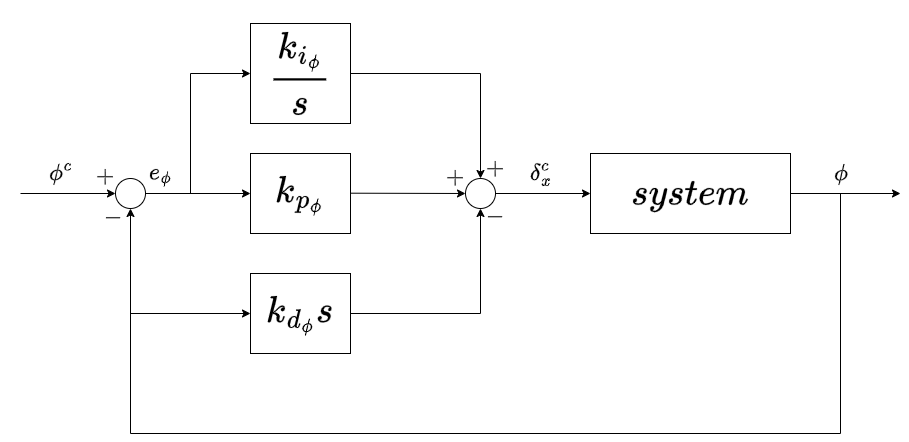

The diagram above was exported from draw.io. Its source (the exported page's mxGraphModel, read from the mxfile embedded in the PNG):
<mxGraphModel dx="1050" dy="534" grid="1" gridSize="10" guides="1" tooltips="1" connect="1" arrows="1" fold="1" page="1" pageScale="1" pageWidth="850" pageHeight="1100" math="1" shadow="0">
  <root>
    <mxCell id="0" />
    <mxCell id="1" parent="0" />
    <mxCell id="0FWVlXni3Xz6CbkggnqY-38" value="&lt;font style=&quot;font-size: 20px;&quot;&gt;$$\delta^c_x$$&lt;/font&gt;" style="text;html=1;align=center;verticalAlign=middle;resizable=0;points=[];autosize=1;strokeColor=none;fillColor=none;" vertex="1" parent="1">
      <mxGeometry x="570" y="160" width="160" height="40" as="geometry" />
    </mxCell>
    <mxCell id="0FWVlXni3Xz6CbkggnqY-31" value="&lt;font style=&quot;font-size: 20px;&quot;&gt;$$+$$&lt;br&gt;&lt;/font&gt;" style="text;html=1;align=center;verticalAlign=middle;resizable=0;points=[];autosize=1;strokeColor=none;fillColor=none;" vertex="1" parent="1">
      <mxGeometry x="565" y="166" width="80" height="40" as="geometry" />
    </mxCell>
    <mxCell id="0FWVlXni3Xz6CbkggnqY-32" value="&lt;font style=&quot;font-size: 20px;&quot;&gt;$$+$$&lt;br&gt;&lt;/font&gt;" style="text;html=1;align=center;verticalAlign=middle;resizable=0;points=[];autosize=1;strokeColor=none;fillColor=none;" vertex="1" parent="1">
      <mxGeometry x="525" y="175" width="80" height="40" as="geometry" />
    </mxCell>
    <mxCell id="0FWVlXni3Xz6CbkggnqY-33" value="&lt;font style=&quot;font-size: 20px;&quot;&gt;$$-$$&lt;br&gt;&lt;/font&gt;" style="text;html=1;align=center;verticalAlign=middle;resizable=0;points=[];autosize=1;strokeColor=none;fillColor=none;" vertex="1" parent="1">
      <mxGeometry x="570" y="214" width="70" height="40" as="geometry" />
    </mxCell>
    <mxCell id="0FWVlXni3Xz6CbkggnqY-37" value="&lt;font style=&quot;font-size: 20px;&quot;&gt;$$e_\phi$$&lt;/font&gt;" style="text;html=1;align=center;verticalAlign=middle;resizable=0;points=[];autosize=1;strokeColor=none;fillColor=none;" vertex="1" parent="1">
      <mxGeometry x="210" y="160" width="120" height="40" as="geometry" />
    </mxCell>
    <mxCell id="0FWVlXni3Xz6CbkggnqY-34" value="&lt;font style=&quot;font-size: 20px;&quot;&gt;$$\phi^c$$&lt;/font&gt;" style="text;html=1;align=center;verticalAlign=middle;resizable=0;points=[];autosize=1;strokeColor=none;fillColor=none;" vertex="1" parent="1">
      <mxGeometry x="110" y="160" width="120" height="40" as="geometry" />
    </mxCell>
    <mxCell id="0FWVlXni3Xz6CbkggnqY-29" value="&lt;font style=&quot;font-size: 20px;&quot;&gt;$$+$$&lt;br&gt;&lt;/font&gt;" style="text;html=1;align=center;verticalAlign=middle;resizable=0;points=[];autosize=1;strokeColor=none;fillColor=none;" vertex="1" parent="1">
      <mxGeometry x="175" y="174" width="80" height="40" as="geometry" />
    </mxCell>
    <mxCell id="0FWVlXni3Xz6CbkggnqY-1" value="" style="ellipse;whiteSpace=wrap;html=1;aspect=fixed;" vertex="1" parent="1">
      <mxGeometry x="225" y="185" width="30" height="30" as="geometry" />
    </mxCell>
    <mxCell id="0FWVlXni3Xz6CbkggnqY-3" value="&lt;font style=&quot;font-size: 32px;&quot;&gt;$$k_{p_\phi}$$&lt;/font&gt;" style="rounded=0;whiteSpace=wrap;html=1;" vertex="1" parent="1">
      <mxGeometry x="360" y="160" width="100" height="80" as="geometry" />
    </mxCell>
    <mxCell id="0FWVlXni3Xz6CbkggnqY-8" value="&lt;font style=&quot;font-size: 32px;&quot;&gt;$$\frac{k_{i_\phi}}{s}$$&lt;/font&gt;" style="rounded=0;whiteSpace=wrap;html=1;" vertex="1" parent="1">
      <mxGeometry x="360" y="30" width="100" height="100" as="geometry" />
    </mxCell>
    <mxCell id="0FWVlXni3Xz6CbkggnqY-9" value="&lt;font style=&quot;font-size: 32px;&quot;&gt;$$k_{d_\phi}s$$&lt;/font&gt;" style="rounded=0;whiteSpace=wrap;html=1;" vertex="1" parent="1">
      <mxGeometry x="360" y="280" width="100" height="80" as="geometry" />
    </mxCell>
    <mxCell id="0FWVlXni3Xz6CbkggnqY-10" value="" style="ellipse;whiteSpace=wrap;html=1;aspect=fixed;" vertex="1" parent="1">
      <mxGeometry x="575" y="185" width="30" height="30" as="geometry" />
    </mxCell>
    <mxCell id="0FWVlXni3Xz6CbkggnqY-11" value="&lt;font style=&quot;font-size: 32px;&quot;&gt;$$system$$&lt;/font&gt;" style="rounded=0;whiteSpace=wrap;html=1;" vertex="1" parent="1">
      <mxGeometry x="700" y="160" width="200" height="80" as="geometry" />
    </mxCell>
    <mxCell id="0FWVlXni3Xz6CbkggnqY-12" value="" style="endArrow=classic;html=1;rounded=0;exitX=1;exitY=0.5;exitDx=0;exitDy=0;entryX=0;entryY=0.5;entryDx=0;entryDy=0;" edge="1" parent="1" source="0FWVlXni3Xz6CbkggnqY-1" target="0FWVlXni3Xz6CbkggnqY-3">
      <mxGeometry width="50" height="50" relative="1" as="geometry">
        <mxPoint x="420" y="280" as="sourcePoint" />
        <mxPoint x="470" y="230" as="targetPoint" />
      </mxGeometry>
    </mxCell>
    <mxCell id="0FWVlXni3Xz6CbkggnqY-13" value="" style="endArrow=classic;html=1;rounded=0;exitX=1;exitY=0.5;exitDx=0;exitDy=0;entryX=0;entryY=0.5;entryDx=0;entryDy=0;" edge="1" parent="1" target="0FWVlXni3Xz6CbkggnqY-10">
      <mxGeometry width="50" height="50" relative="1" as="geometry">
        <mxPoint x="460" y="199.69" as="sourcePoint" />
        <mxPoint x="560" y="199.69" as="targetPoint" />
      </mxGeometry>
    </mxCell>
    <mxCell id="0FWVlXni3Xz6CbkggnqY-14" value="" style="endArrow=classic;html=1;rounded=0;exitX=1;exitY=0.5;exitDx=0;exitDy=0;entryX=0;entryY=0.5;entryDx=0;entryDy=0;" edge="1" parent="1" source="0FWVlXni3Xz6CbkggnqY-10" target="0FWVlXni3Xz6CbkggnqY-11">
      <mxGeometry width="50" height="50" relative="1" as="geometry">
        <mxPoint x="470" y="209.69" as="sourcePoint" />
        <mxPoint x="580" y="210" as="targetPoint" />
      </mxGeometry>
    </mxCell>
    <mxCell id="0FWVlXni3Xz6CbkggnqY-15" value="" style="endArrow=none;html=1;rounded=0;" edge="1" parent="1">
      <mxGeometry width="50" height="50" relative="1" as="geometry">
        <mxPoint x="300" y="200" as="sourcePoint" />
        <mxPoint x="300" y="80" as="targetPoint" />
      </mxGeometry>
    </mxCell>
    <mxCell id="0FWVlXni3Xz6CbkggnqY-16" value="" style="endArrow=classic;html=1;rounded=0;entryX=0;entryY=0.5;entryDx=0;entryDy=0;" edge="1" parent="1" target="0FWVlXni3Xz6CbkggnqY-8">
      <mxGeometry width="50" height="50" relative="1" as="geometry">
        <mxPoint x="300" y="80" as="sourcePoint" />
        <mxPoint x="510" y="160" as="targetPoint" />
      </mxGeometry>
    </mxCell>
    <mxCell id="0FWVlXni3Xz6CbkggnqY-18" value="" style="endArrow=classic;html=1;rounded=0;entryX=0;entryY=0.5;entryDx=0;entryDy=0;" edge="1" parent="1" target="0FWVlXni3Xz6CbkggnqY-1">
      <mxGeometry width="50" height="50" relative="1" as="geometry">
        <mxPoint x="130" y="200" as="sourcePoint" />
        <mxPoint x="580" y="260" as="targetPoint" />
      </mxGeometry>
    </mxCell>
    <mxCell id="0FWVlXni3Xz6CbkggnqY-19" value="" style="endArrow=classic;html=1;rounded=0;exitX=1;exitY=0.5;exitDx=0;exitDy=0;" edge="1" parent="1" source="0FWVlXni3Xz6CbkggnqY-11">
      <mxGeometry width="50" height="50" relative="1" as="geometry">
        <mxPoint x="930" y="230" as="sourcePoint" />
        <mxPoint x="1010" y="200" as="targetPoint" />
      </mxGeometry>
    </mxCell>
    <mxCell id="0FWVlXni3Xz6CbkggnqY-20" value="" style="endArrow=none;html=1;rounded=0;" edge="1" parent="1">
      <mxGeometry width="50" height="50" relative="1" as="geometry">
        <mxPoint x="950" y="440" as="sourcePoint" />
        <mxPoint x="950" y="200" as="targetPoint" />
      </mxGeometry>
    </mxCell>
    <mxCell id="0FWVlXni3Xz6CbkggnqY-21" value="" style="endArrow=none;html=1;rounded=0;" edge="1" parent="1">
      <mxGeometry width="50" height="50" relative="1" as="geometry">
        <mxPoint x="240" y="440" as="sourcePoint" />
        <mxPoint x="950" y="440" as="targetPoint" />
      </mxGeometry>
    </mxCell>
    <mxCell id="0FWVlXni3Xz6CbkggnqY-22" value="" style="endArrow=classic;html=1;rounded=0;entryX=0.5;entryY=1;entryDx=0;entryDy=0;" edge="1" parent="1" target="0FWVlXni3Xz6CbkggnqY-1">
      <mxGeometry width="50" height="50" relative="1" as="geometry">
        <mxPoint x="240" y="440" as="sourcePoint" />
        <mxPoint x="580" y="260" as="targetPoint" />
      </mxGeometry>
    </mxCell>
    <mxCell id="0FWVlXni3Xz6CbkggnqY-24" value="" style="endArrow=classic;html=1;rounded=0;entryX=0;entryY=0.5;entryDx=0;entryDy=0;" edge="1" parent="1" target="0FWVlXni3Xz6CbkggnqY-9">
      <mxGeometry width="50" height="50" relative="1" as="geometry">
        <mxPoint x="240" y="320" as="sourcePoint" />
        <mxPoint x="580" y="260" as="targetPoint" />
      </mxGeometry>
    </mxCell>
    <mxCell id="0FWVlXni3Xz6CbkggnqY-25" value="" style="endArrow=none;html=1;rounded=0;exitX=1;exitY=0.5;exitDx=0;exitDy=0;" edge="1" parent="1" source="0FWVlXni3Xz6CbkggnqY-9">
      <mxGeometry width="50" height="50" relative="1" as="geometry">
        <mxPoint x="530" y="310" as="sourcePoint" />
        <mxPoint x="590" y="320" as="targetPoint" />
      </mxGeometry>
    </mxCell>
    <mxCell id="0FWVlXni3Xz6CbkggnqY-26" value="" style="endArrow=none;html=1;rounded=0;entryX=1;entryY=0.5;entryDx=0;entryDy=0;" edge="1" parent="1" target="0FWVlXni3Xz6CbkggnqY-8">
      <mxGeometry width="50" height="50" relative="1" as="geometry">
        <mxPoint x="590" y="80" as="sourcePoint" />
        <mxPoint x="580" y="260" as="targetPoint" />
      </mxGeometry>
    </mxCell>
    <mxCell id="0FWVlXni3Xz6CbkggnqY-27" value="" style="endArrow=classic;html=1;rounded=0;entryX=0.5;entryY=1;entryDx=0;entryDy=0;" edge="1" parent="1" target="0FWVlXni3Xz6CbkggnqY-10">
      <mxGeometry width="50" height="50" relative="1" as="geometry">
        <mxPoint x="590" y="320" as="sourcePoint" />
        <mxPoint x="580" y="260" as="targetPoint" />
      </mxGeometry>
    </mxCell>
    <mxCell id="0FWVlXni3Xz6CbkggnqY-28" value="" style="endArrow=classic;html=1;rounded=0;entryX=0.5;entryY=0;entryDx=0;entryDy=0;" edge="1" parent="1" target="0FWVlXni3Xz6CbkggnqY-10">
      <mxGeometry width="50" height="50" relative="1" as="geometry">
        <mxPoint x="590" y="80" as="sourcePoint" />
        <mxPoint x="580" y="260" as="targetPoint" />
      </mxGeometry>
    </mxCell>
    <mxCell id="0FWVlXni3Xz6CbkggnqY-30" value="&lt;font style=&quot;font-size: 20px;&quot;&gt;$$-$$&lt;br&gt;&lt;/font&gt;" style="text;html=1;align=center;verticalAlign=middle;resizable=0;points=[];autosize=1;strokeColor=none;fillColor=none;" vertex="1" parent="1">
      <mxGeometry x="188" y="215" width="70" height="40" as="geometry" />
    </mxCell>
    <mxCell id="0FWVlXni3Xz6CbkggnqY-35" value="&lt;font style=&quot;font-size: 20px;&quot;&gt;$$\phi$$&lt;/font&gt;" style="text;html=1;align=center;verticalAlign=middle;resizable=0;points=[];autosize=1;strokeColor=none;fillColor=none;" vertex="1" parent="1">
      <mxGeometry x="900" y="160" width="100" height="40" as="geometry" />
    </mxCell>
  </root>
</mxGraphModel>